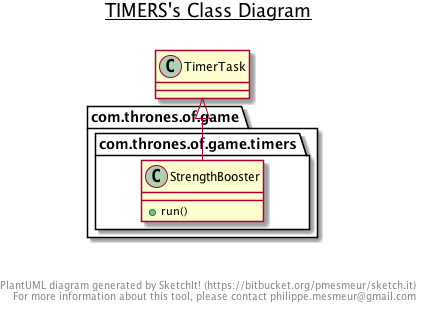

The diagram above was rendered by PlantUML. Its source (embedded in the PNG):
@startuml

title __TIMERS's Class Diagram__\n

  package com.thrones.of.game {
    package com.thrones.of.game.timers {
      class StrengthBooster {
          + run()
      }
    }
  }
  

  StrengthBooster -up-|> TimerTask


right footer


PlantUML diagram generated by SketchIt! (https://bitbucket.org/pmesmeur/sketch.it)
For more information about this tool, please contact philippe.mesmeur@gmail.com
endfooter

@enduml